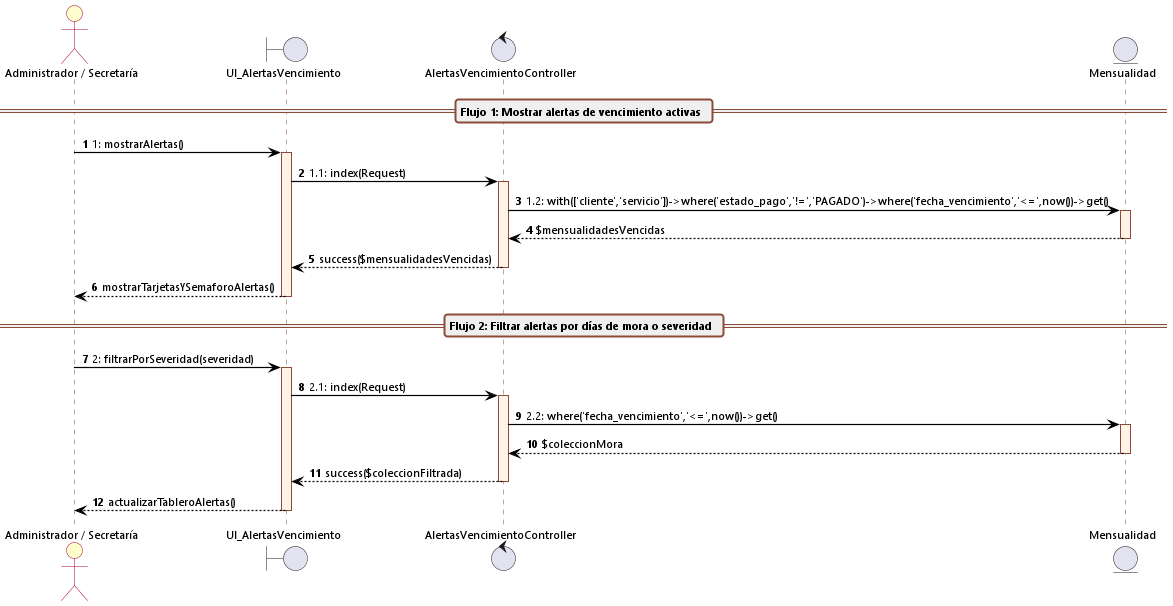

The diagram above was rendered by PlantUML. Its source (embedded in the PNG):
@startuml cu12_secuencia_visualizar_alertas_vencimiento
autonumber
skinparam backgroundColor white
skinparam defaultFontName "Segoe UI"
skinparam defaultFontSize 11
skinparam sequenceArrowThickness 1.2
skinparam roundcorner 6

skinparam sequence {
    ArrowColor black
    ActorBorderColor #A80036
    ActorBackgroundColor #FEFECE
    LifeLineBorderColor #8A4B38
    LifeLineBackgroundColor #FFF2E6
    ParticipantBorderColor #8A4B38
    ParticipantBackgroundColor #FFF2E6
    BoxBorderColor #A80036
    BoxBackgroundColor #FAFAFA
    GroupBackgroundColor #F8F9FA
    GroupBorderColor #8A4B38
    DividerBackgroundColor #EFEFEF
    DividerBorderColor #8A4B38
}

actor "Administrador / Secretaría" as Admin
boundary UI_AlertasVencimiento
control AlertasVencimientoController
entity Mensualidad

== Flujo 1: Mostrar alertas de vencimiento activas ==

Admin -> UI_AlertasVencimiento: 1: mostrarAlertas()
activate UI_AlertasVencimiento

UI_AlertasVencimiento -> AlertasVencimientoController: 1.1: index(Request)
activate AlertasVencimientoController

AlertasVencimientoController -> Mensualidad: 1.2: with(['cliente','servicio'])->where('estado_pago','!=','PAGADO')->where('fecha_vencimiento','<=',now())->get()
activate Mensualidad
Mensualidad --> AlertasVencimientoController: $mensualidadesVencidas
deactivate Mensualidad

AlertasVencimientoController --> UI_AlertasVencimiento: success($mensualidadesVencidas)
deactivate AlertasVencimientoController

UI_AlertasVencimiento --> Admin: mostrarTarjetasYSemaforoAlertas()
deactivate UI_AlertasVencimiento

== Flujo 2: Filtrar alertas por días de mora o severidad ==

Admin -> UI_AlertasVencimiento: 2: filtrarPorSeveridad(severidad)
activate UI_AlertasVencimiento

UI_AlertasVencimiento -> AlertasVencimientoController: 2.1: index(Request)
activate AlertasVencimientoController

AlertasVencimientoController -> Mensualidad: 2.2: where('fecha_vencimiento','<=',now())->get()
activate Mensualidad
Mensualidad --> AlertasVencimientoController: $coleccionMora
deactivate Mensualidad

AlertasVencimientoController --> UI_AlertasVencimiento: success($coleccionFiltrada)
deactivate AlertasVencimientoController

UI_AlertasVencimiento --> Admin: actualizarTableroAlertas()
deactivate UI_AlertasVencimiento
@enduml